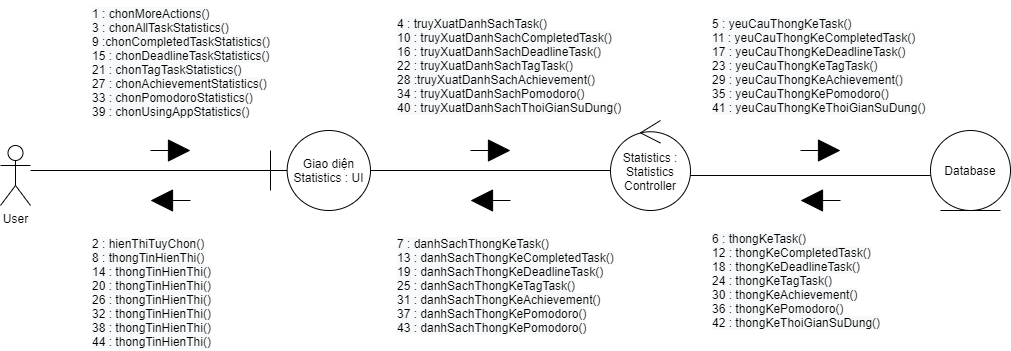

The diagram above was exported from draw.io. Its source (the exported page's mxGraphModel, read from the mxfile embedded in the PNG):
<mxGraphModel dx="990" dy="585" grid="1" gridSize="10" guides="1" tooltips="1" connect="1" arrows="1" fold="1" page="1" pageScale="1" pageWidth="850" pageHeight="1100" background="#FFFFFF" math="0" shadow="0">
  <root>
    <mxCell id="0" />
    <mxCell id="1" parent="0" />
    <mxCell id="4" value="User&lt;br&gt;" style="shape=umlActor;verticalLabelPosition=bottom;verticalAlign=top;html=1;" parent="1" vertex="1">
      <mxGeometry x="30" y="175" width="30" height="60" as="geometry" />
    </mxCell>
    <mxCell id="5" value="Giao diện Statistics : UI" style="shape=umlBoundary;whiteSpace=wrap;html=1;" parent="1" vertex="1">
      <mxGeometry x="300" y="160" width="100" height="80" as="geometry" />
    </mxCell>
    <mxCell id="6" value="Database" style="ellipse;shape=umlEntity;whiteSpace=wrap;html=1;" parent="1" vertex="1">
      <mxGeometry x="960" y="160" width="80" height="80" as="geometry" />
    </mxCell>
    <mxCell id="7" value="Statistics&amp;nbsp;: Statistics Controller" style="ellipse;shape=umlControl;whiteSpace=wrap;html=1;" parent="1" vertex="1">
      <mxGeometry x="640" y="150" width="80" height="90" as="geometry" />
    </mxCell>
    <mxCell id="8" value="" style="html=1;verticalAlign=bottom;endArrow=block;startSize=7;endSize=20;endFill=1;sourcePerimeterSpacing=2;" parent="1" edge="1">
      <mxGeometry x="0.25" y="70" width="80" relative="1" as="geometry">
        <mxPoint x="180" y="180" as="sourcePoint" />
        <mxPoint x="220" y="180" as="targetPoint" />
        <mxPoint as="offset" />
      </mxGeometry>
    </mxCell>
    <mxCell id="10" value="" style="line;strokeWidth=1;rotatable=0;dashed=0;labelPosition=right;align=left;verticalAlign=middle;spacingTop=0;spacingLeft=6;points=[];portConstraint=eastwest;" parent="1" vertex="1">
      <mxGeometry x="60" y="195" width="240" height="10" as="geometry" />
    </mxCell>
    <mxCell id="12" value="" style="line;strokeWidth=1;rotatable=0;dashed=0;labelPosition=right;align=left;verticalAlign=middle;spacingTop=0;spacingLeft=6;points=[];portConstraint=eastwest;" parent="1" vertex="1">
      <mxGeometry x="400" y="195" width="240" height="10" as="geometry" />
    </mxCell>
    <mxCell id="13" value="" style="html=1;verticalAlign=bottom;endArrow=block;startSize=7;endSize=20;endFill=1;sourcePerimeterSpacing=2;" parent="1" edge="1">
      <mxGeometry x="0.25" y="70" width="80" relative="1" as="geometry">
        <mxPoint x="500" y="180" as="sourcePoint" />
        <mxPoint x="540" y="180" as="targetPoint" />
        <mxPoint as="offset" />
      </mxGeometry>
    </mxCell>
    <mxCell id="15" value="" style="line;strokeWidth=1;rotatable=0;dashed=0;labelPosition=right;align=left;verticalAlign=middle;spacingTop=0;spacingLeft=6;points=[];portConstraint=eastwest;" parent="1" vertex="1">
      <mxGeometry x="720" y="200" width="240" height="10" as="geometry" />
    </mxCell>
    <mxCell id="16" value="" style="html=1;verticalAlign=bottom;endArrow=block;startSize=7;endSize=20;endFill=1;sourcePerimeterSpacing=2;" parent="1" edge="1">
      <mxGeometry x="0.25" y="70" width="80" relative="1" as="geometry">
        <mxPoint x="830" y="180" as="sourcePoint" />
        <mxPoint x="870" y="180" as="targetPoint" />
        <mxPoint as="offset" />
      </mxGeometry>
    </mxCell>
    <mxCell id="18" value="" style="html=1;verticalAlign=bottom;endArrow=block;startSize=7;endSize=20;endFill=1;sourcePerimeterSpacing=2;" parent="1" edge="1">
      <mxGeometry x="0.25" y="70" width="80" relative="1" as="geometry">
        <mxPoint x="220" y="230" as="sourcePoint" />
        <mxPoint x="180" y="230" as="targetPoint" />
        <mxPoint as="offset" />
      </mxGeometry>
    </mxCell>
    <mxCell id="19" value="&lt;span style=&quot;color: rgba(0 , 0 , 0 , 0) ; font-family: monospace ; font-size: 0px&quot;&gt;%3CmxGraphModel%3E%3Croot%3E%3CmxCell%20id%3D%220%22%2F%3E%3CmxCell%20id%3D%221%22%20parent%3D%220%22%2F%3E%3CmxCell%20id%3D%222%22%20value%3D%22%22%20style%3D%22html%3D1%3BverticalAlign%3Dbottom%3BendArrow%3Dblock%3BstartSize%3D7%3BendSize%3D20%3BendFill%3D1%3BsourcePerimeterSpacing%3D2%3B%22%20edge%3D%221%22%20parent%3D%221%22%3E%3CmxGeometry%20x%3D%220.25%22%20y%3D%2270%22%20width%3D%2280%22%20relative%3D%221%22%20as%3D%22geometry%22%3E%3CmxPoint%20x%3D%22190%22%20y%3D%22180%22%20as%3D%22sourcePoint%22%2F%3E%3CmxPoint%20x%3D%22230%22%20y%3D%22180%22%20as%3D%22targetPoint%22%2F%3E%3CmxPoint%20as%3D%22offset%22%2F%3E%3C%2FmxGeometry%3E%3C%2FmxCell%3E%3C%2Froot%3E%3C%2FmxGraphModel%3E&lt;/span&gt;&lt;span style=&quot;color: rgba(0 , 0 , 0 , 0) ; font-family: monospace ; font-size: 0px&quot;&gt;%3CmxGraphModel%3E%3Croot%3E%3CmxCell%20id%3D%220%22%2F%3E%3CmxCell%20id%3D%221%22%20parent%3D%220%22%2F%3E%3CmxCell%20id%3D%222%22%20value%3D%22%22%20style%3D%22html%3D1%3BverticalAlign%3Dbottom%3BendArrow%3Dblock%3BstartSize%3D7%3BendSize%3D20%3BendFill%3D1%3BsourcePerimeterSpacing%3D2%3B%22%20edge%3D%221%22%20parent%3D%221%22%3E%3CmxGeometry%20x%3D%220.25%22%20y%3D%2270%22%20width%3D%2280%22%20relative%3D%221%22%20as%3D%22geometry%22%3E%3CmxPoint%20x%3D%22190%22%20y%3D%22180%22%20as%3D%22sourcePoint%22%2F%3E%3CmxPoint%20x%3D%22230%22%20y%3D%22180%22%20as%3D%22targetPoint%22%2F%3E%3CmxPoint%20as%3D%22offset%22%2F%3E%3C%2FmxGeometry%3E%3C%2FmxCell%3E%3C%2Froot%3E%3C%2FmxGraphModel%3E&lt;/span&gt;" style="text;html=1;align=center;verticalAlign=middle;resizable=0;points=[];autosize=1;" parent="1" vertex="1">
      <mxGeometry x="160" y="300" width="20" height="20" as="geometry" />
    </mxCell>
    <mxCell id="37" value="" style="html=1;verticalAlign=bottom;endArrow=block;startSize=7;endSize=20;endFill=1;sourcePerimeterSpacing=2;" edge="1" parent="1">
      <mxGeometry x="0.25" y="70" width="80" relative="1" as="geometry">
        <mxPoint x="540" y="230" as="sourcePoint" />
        <mxPoint x="500" y="230" as="targetPoint" />
        <mxPoint as="offset" />
      </mxGeometry>
    </mxCell>
    <mxCell id="38" value="" style="html=1;verticalAlign=bottom;endArrow=block;startSize=7;endSize=20;endFill=1;sourcePerimeterSpacing=2;" edge="1" parent="1">
      <mxGeometry x="0.25" y="70" width="80" relative="1" as="geometry">
        <mxPoint x="870" y="230" as="sourcePoint" />
        <mxPoint x="830" y="230" as="targetPoint" />
        <mxPoint as="offset" />
      </mxGeometry>
    </mxCell>
    <mxCell id="39" value="&lt;span style=&quot;color: rgb(0 , 0 , 0) ; font-family: &amp;#34;helvetica&amp;#34; ; font-size: 12px ; font-style: normal ; font-weight: 400 ; letter-spacing: normal ; text-indent: 0px ; text-transform: none ; word-spacing: 0px ; background-color: rgb(248 , 249 , 250) ; display: inline ; float: none&quot;&gt;1 : chonMoreActions()&lt;br&gt;&lt;span style=&quot;font-family: &amp;#34;helvetica&amp;#34;&quot;&gt;3 : chonAllTaskStatistics()&lt;br&gt;&lt;/span&gt;&lt;span style=&quot;font-family: &amp;#34;helvetica&amp;#34;&quot;&gt;9 :chonCompletedTaskStatistics()&lt;br&gt;&lt;/span&gt;&lt;span style=&quot;font-family: &amp;#34;helvetica&amp;#34;&quot;&gt;15 : chonDeadlineTaskStatistics()&lt;br&gt;&lt;/span&gt;&lt;span style=&quot;font-family: &amp;#34;helvetica&amp;#34;&quot;&gt;21 : chonTagTaskStatistics()&lt;br&gt;&lt;/span&gt;&lt;span style=&quot;font-family: &amp;#34;helvetica&amp;#34;&quot;&gt;27 : chonAchievementStatistics()&lt;br&gt;&lt;/span&gt;&lt;span style=&quot;font-family: &amp;#34;helvetica&amp;#34;&quot;&gt;33 : chonPomodoroStatistics()&lt;br&gt;&lt;/span&gt;&lt;span style=&quot;font-family: &amp;#34;helvetica&amp;#34;&quot;&gt;39 : chonUsingAppStatistics()&lt;/span&gt;&lt;br&gt;&lt;/span&gt;" style="text;whiteSpace=wrap;html=1;" vertex="1" parent="1">
      <mxGeometry x="120" y="30" width="190" height="120" as="geometry" />
    </mxCell>
    <mxCell id="40" value="&lt;span style=&quot;color: rgb(0 , 0 , 0) ; font-family: &amp;#34;helvetica&amp;#34; ; font-size: 12px ; font-style: normal ; font-weight: 400 ; letter-spacing: normal ; text-indent: 0px ; text-transform: none ; word-spacing: 0px ; background-color: rgb(248 , 249 , 250) ; display: inline ; float: none&quot;&gt;2 : hienThiTuyChon()&lt;br&gt;&lt;span style=&quot;font-family: &amp;#34;helvetica&amp;#34;&quot;&gt;8 : thongTinHienThi()&lt;br&gt;&lt;/span&gt;14 : thongTinHienThi()&lt;br&gt;20 : thongTinHienThi()&lt;br&gt;26 : thongTinHienThi()&lt;br&gt;32 : thongTinHienThi()&lt;br&gt;38 : thongTinHienThi()&lt;br&gt;44 : thongTinHienThi()&lt;br&gt;&lt;/span&gt;" style="text;whiteSpace=wrap;html=1;" vertex="1" parent="1">
      <mxGeometry x="120" y="260" width="140" height="120" as="geometry" />
    </mxCell>
    <mxCell id="41" value="&lt;span style=&quot;color: rgb(0 , 0 , 0) ; font-family: &amp;#34;helvetica&amp;#34; ; font-size: 12px ; font-style: normal ; font-weight: 400 ; letter-spacing: normal ; text-indent: 0px ; text-transform: none ; word-spacing: 0px ; background-color: rgb(248 , 249 , 250) ; display: inline ; float: none&quot;&gt;4 : truyXuatDanhSachTask()&lt;br&gt;&lt;span&gt;10 : truyXuatDanhSachCompletedTask()&lt;br&gt;&lt;/span&gt;&lt;span&gt;16 : truyXuatDanhSachDeadlineTask()&lt;br&gt;&lt;/span&gt;&lt;span&gt;22 : truyXuatDanhSachTagTask()&lt;br&gt;&lt;/span&gt;&lt;span&gt;28 :truyXuatDanhSachAchievement()&lt;br&gt;&lt;/span&gt;&lt;span&gt;34 : truyXuatDanhSachPomodoro()&lt;br&gt;&lt;/span&gt;&lt;span&gt;40 : truyXuatDanhSachThoiGianSuDung()&lt;/span&gt;&lt;br&gt;&lt;/span&gt;" style="text;whiteSpace=wrap;html=1;" vertex="1" parent="1">
      <mxGeometry x="425" y="40" width="235" height="110" as="geometry" />
    </mxCell>
    <mxCell id="42" value="&lt;span style=&quot;color: rgb(0 , 0 , 0) ; font-family: &amp;#34;helvetica&amp;#34; ; font-size: 12px ; font-style: normal ; font-weight: 400 ; letter-spacing: normal ; text-indent: 0px ; text-transform: none ; word-spacing: 0px ; background-color: rgb(248 , 249 , 250) ; display: inline ; float: none&quot;&gt;5 : yeuCauThongKeTask()&lt;br&gt;&lt;span style=&quot;font-family: &amp;#34;helvetica&amp;#34;&quot;&gt;11 : yeuCauThongKeCompletedTask()&lt;br&gt;&lt;/span&gt;&lt;span style=&quot;font-family: &amp;#34;helvetica&amp;#34;&quot;&gt;17 : yeuCauThongKeDeadlineTask()&lt;br&gt;&lt;/span&gt;23 : yeuCauThongKeTagTask()&lt;br&gt;&lt;span&gt;29 : yeuCauThongKeAchievement()&lt;br&gt;&lt;/span&gt;&lt;span&gt;35 : yeuCauThongKePomodoro()&lt;br&gt;&lt;/span&gt;&lt;span&gt;41 : yeuCauThongKeThoiGianSuDung()&lt;/span&gt;&lt;br&gt;&lt;/span&gt;" style="text;whiteSpace=wrap;html=1;" vertex="1" parent="1">
      <mxGeometry x="740" y="40" width="220" height="110" as="geometry" />
    </mxCell>
    <mxCell id="43" value="&lt;span style=&quot;color: rgb(0 , 0 , 0) ; font-family: &amp;#34;helvetica&amp;#34; ; font-size: 12px ; font-style: normal ; font-weight: 400 ; letter-spacing: normal ; text-indent: 0px ; text-transform: none ; word-spacing: 0px ; background-color: rgb(248 , 249 , 250) ; display: inline ; float: none&quot;&gt;6 : thongKeTask()&lt;br&gt;&lt;span style=&quot;font-family: &amp;#34;helvetica&amp;#34;&quot;&gt;12 : thongKeCompletedTask()&lt;br&gt;&lt;/span&gt;&lt;span style=&quot;font-family: &amp;#34;helvetica&amp;#34;&quot;&gt;18 : thongKeDeadlineTask()&lt;br&gt;&lt;/span&gt;24 : thongKeTagTask()&lt;br&gt;30 : thongKeAchievement()&lt;br&gt;&lt;span&gt;36 : thongKePomodoro()&lt;br&gt;&lt;/span&gt;42 : thongKeThoiGianSuDung()&lt;br&gt;&lt;/span&gt;" style="text;whiteSpace=wrap;html=1;" vertex="1" parent="1">
      <mxGeometry x="740" y="255" width="180" height="110" as="geometry" />
    </mxCell>
    <mxCell id="44" value="&lt;span style=&quot;color: rgb(0 , 0 , 0) ; font-family: &amp;#34;helvetica&amp;#34; ; font-size: 12px ; font-style: normal ; font-weight: 400 ; letter-spacing: normal ; text-indent: 0px ; text-transform: none ; word-spacing: 0px ; background-color: rgb(248 , 249 , 250) ; display: inline ; float: none&quot;&gt;7 : danhSachThongKeTask()&lt;br&gt;13 : danhSachThongKeCompletedTask()&lt;br&gt;19 : danhSachThongKeDeadlineTask()&lt;br&gt;25 : danhSachThongKeTagTask()&lt;br&gt;31 : danhSachThongKeAchievement()&lt;br&gt;37 : danhSachThongKePomodoro()&lt;br&gt;43 : danhSachThongKePomodoro()&lt;br&gt;&lt;/span&gt;" style="text;whiteSpace=wrap;html=1;" vertex="1" parent="1">
      <mxGeometry x="425" y="260" width="220" height="110" as="geometry" />
    </mxCell>
  </root>
</mxGraphModel>